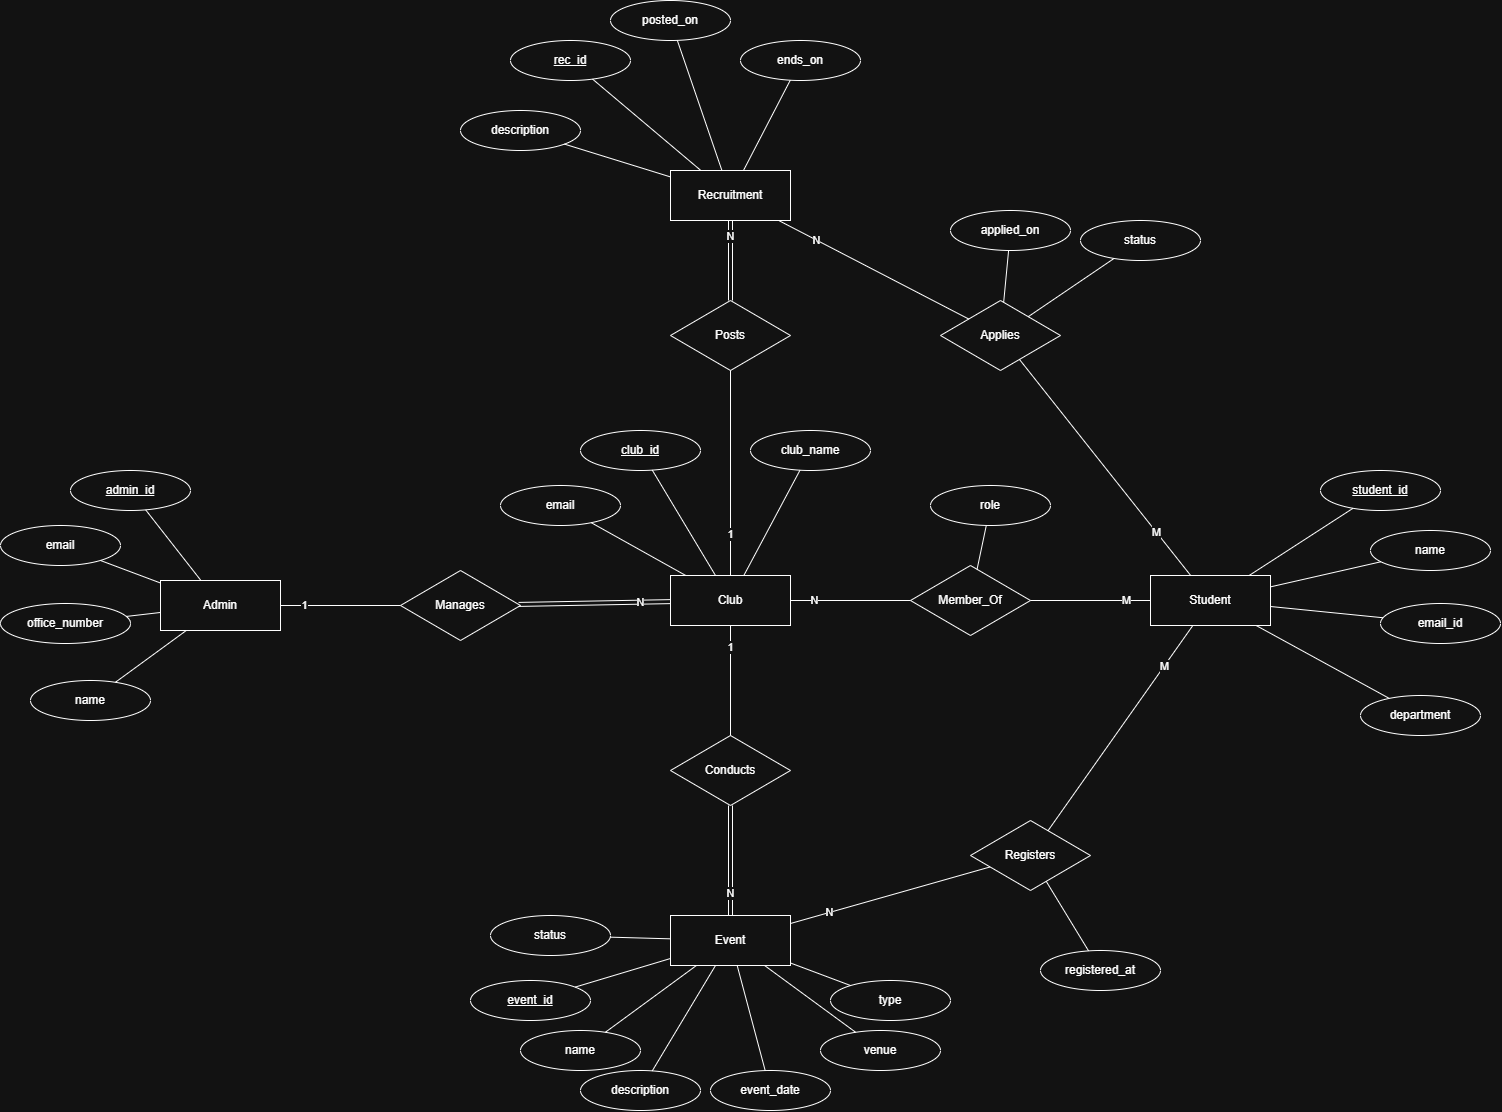

The diagram above was exported from draw.io. Its source (the exported page's mxGraphModel, read from the mxfile embedded in the PNG):
<mxGraphModel dx="1307" dy="2461" grid="1" gridSize="10" guides="1" tooltips="1" connect="1" arrows="1" fold="1" page="1" pageScale="1" pageWidth="1600" pageHeight="1200" math="0" shadow="0">
  <root>
    <mxCell id="0" />
    <mxCell id="1" parent="0" />
    <mxCell id="admin" parent="1" style="whiteSpace=wrap;html=1;" value="Admin" vertex="1">
      <mxGeometry height="50" width="120" x="170" y="430" as="geometry" />
    </mxCell>
    <mxCell id="club" parent="1" style="whiteSpace=wrap;html=1;" value="Club" vertex="1">
      <mxGeometry height="50" width="120" x="680" y="425" as="geometry" />
    </mxCell>
    <mxCell id="recruitment" parent="1" style="whiteSpace=wrap;html=1;" value="Recruitment" vertex="1">
      <mxGeometry height="50" width="120" x="680" y="20" as="geometry" />
    </mxCell>
    <mxCell id="event" parent="1" style="whiteSpace=wrap;html=1;" value="Event" vertex="1">
      <mxGeometry height="50" width="120" x="680" y="765" as="geometry" />
    </mxCell>
    <mxCell id="student" parent="1" style="whiteSpace=wrap;html=1;" value="Student" vertex="1">
      <mxGeometry height="50" width="120" x="1160" y="425" as="geometry" />
    </mxCell>
    <mxCell id="manages" parent="1" style="rhombus;whiteSpace=wrap;html=1;" value="Manages" vertex="1">
      <mxGeometry height="70" width="120" x="410" y="420" as="geometry" />
    </mxCell>
    <mxCell id="posts" parent="1" style="rhombus;whiteSpace=wrap;html=1;" value="Posts" vertex="1">
      <mxGeometry height="70" width="120" x="680" y="150" as="geometry" />
    </mxCell>
    <mxCell id="conducts" parent="1" style="rhombus;whiteSpace=wrap;html=1;" value="Conducts" vertex="1">
      <mxGeometry height="70" width="120" x="680" y="585" as="geometry" />
    </mxCell>
    <mxCell id="memberof" parent="1" style="rhombus;whiteSpace=wrap;html=1;" value="Member_Of" vertex="1">
      <mxGeometry height="70" width="120" x="920" y="415" as="geometry" />
    </mxCell>
    <mxCell id="applies" parent="1" style="rhombus;whiteSpace=wrap;html=1;" value="Applies" vertex="1">
      <mxGeometry height="70" width="120" x="950" y="150" as="geometry" />
    </mxCell>
    <mxCell id="registers" parent="1" style="rhombus;whiteSpace=wrap;html=1;" value="Registers" vertex="1">
      <mxGeometry height="70" width="120" x="980" y="670" as="geometry" />
    </mxCell>
    <mxCell id="a_admin_id" parent="1" style="ellipse;whiteSpace=wrap;html=1;fontStyle=4;" value="admin_id" vertex="1">
      <mxGeometry height="40" width="120" x="80" y="320" as="geometry" />
    </mxCell>
    <mxCell id="a_admin_name" parent="1" style="ellipse;whiteSpace=wrap;html=1;" value="name" vertex="1">
      <mxGeometry height="40" width="120" x="40" y="530" as="geometry" />
    </mxCell>
    <mxCell id="a_admin_email" parent="1" style="ellipse;whiteSpace=wrap;html=1;" value="email" vertex="1">
      <mxGeometry height="40" width="120" x="10" y="375" as="geometry" />
    </mxCell>
    <mxCell id="a_admin_office" parent="1" style="ellipse;whiteSpace=wrap;html=1;" value="office_number" vertex="1">
      <mxGeometry height="40" width="130" x="10" y="453" as="geometry" />
    </mxCell>
    <mxCell id="a_club_id" parent="1" style="ellipse;whiteSpace=wrap;html=1;fontStyle=4;" value="club_id" vertex="1">
      <mxGeometry height="40" width="120" x="590" y="280" as="geometry" />
    </mxCell>
    <mxCell id="a_club_name" parent="1" style="ellipse;whiteSpace=wrap;html=1;" value="club_name" vertex="1">
      <mxGeometry height="40" width="120" x="760" y="280" as="geometry" />
    </mxCell>
    <mxCell id="a_club_email" parent="1" style="ellipse;whiteSpace=wrap;html=1;" value="email" vertex="1">
      <mxGeometry height="40" width="120" x="510" y="335" as="geometry" />
    </mxCell>
    <mxCell id="a_rec_id" parent="1" style="ellipse;whiteSpace=wrap;html=1;fontStyle=4;" value="rec_id" vertex="1">
      <mxGeometry height="40" width="120" x="520" y="-110" as="geometry" />
    </mxCell>
    <mxCell id="a_rec_desc" parent="1" style="ellipse;whiteSpace=wrap;html=1;" value="description" vertex="1">
      <mxGeometry height="40" width="120" x="470" y="-40" as="geometry" />
    </mxCell>
    <mxCell id="a_rec_posted" parent="1" style="ellipse;whiteSpace=wrap;html=1;" value="posted_on" vertex="1">
      <mxGeometry height="40" width="120" x="620" y="-150" as="geometry" />
    </mxCell>
    <mxCell id="a_rec_ends" parent="1" style="ellipse;whiteSpace=wrap;html=1;" value="ends_on" vertex="1">
      <mxGeometry height="40" width="120" x="750" y="-110" as="geometry" />
    </mxCell>
    <mxCell id="a_app_on" parent="1" style="ellipse;whiteSpace=wrap;html=1;" value="applied_on" vertex="1">
      <mxGeometry height="40" width="120" x="960" y="60" as="geometry" />
    </mxCell>
    <mxCell id="a_app_status" parent="1" style="ellipse;whiteSpace=wrap;html=1;" value="status" vertex="1">
      <mxGeometry height="40" width="120" x="1090" y="70" as="geometry" />
    </mxCell>
    <mxCell id="a_stu_id" parent="1" style="ellipse;whiteSpace=wrap;html=1;fontStyle=4;" value="student_id" vertex="1">
      <mxGeometry height="40" width="120" x="1330" y="320" as="geometry" />
    </mxCell>
    <mxCell id="a_stu_name" parent="1" style="ellipse;whiteSpace=wrap;html=1;" value="name" vertex="1">
      <mxGeometry height="40" width="120" x="1380" y="380" as="geometry" />
    </mxCell>
    <mxCell id="a_stu_email" parent="1" style="ellipse;whiteSpace=wrap;html=1;" value="email_id" vertex="1">
      <mxGeometry height="40" width="120" x="1390" y="453" as="geometry" />
    </mxCell>
    <mxCell id="a_stu_dept" parent="1" style="ellipse;whiteSpace=wrap;html=1;" value="department" vertex="1">
      <mxGeometry height="40" width="120" x="1370" y="545" as="geometry" />
    </mxCell>
    <mxCell id="a_role" parent="1" style="ellipse;whiteSpace=wrap;html=1;" value="role" vertex="1">
      <mxGeometry height="40" width="120" x="940" y="335" as="geometry" />
    </mxCell>
    <mxCell id="a_ev_id" parent="1" style="ellipse;whiteSpace=wrap;html=1;fontStyle=4;" value="event_id" vertex="1">
      <mxGeometry height="40" width="120" x="480" y="830" as="geometry" />
    </mxCell>
    <mxCell id="a_ev_name" parent="1" style="ellipse;whiteSpace=wrap;html=1;" value="name" vertex="1">
      <mxGeometry height="40" width="120" x="530" y="880" as="geometry" />
    </mxCell>
    <mxCell id="a_ev_desc" parent="1" style="ellipse;whiteSpace=wrap;html=1;" value="description" vertex="1">
      <mxGeometry height="40" width="120" x="590" y="920" as="geometry" />
    </mxCell>
    <mxCell id="a_ev_date" parent="1" style="ellipse;whiteSpace=wrap;html=1;" value="event_date" vertex="1">
      <mxGeometry height="40" width="120" x="720" y="920" as="geometry" />
    </mxCell>
    <mxCell id="a_ev_venue" parent="1" style="ellipse;whiteSpace=wrap;html=1;" value="venue" vertex="1">
      <mxGeometry height="40" width="120" x="830" y="880" as="geometry" />
    </mxCell>
    <mxCell id="a_ev_type" parent="1" style="ellipse;whiteSpace=wrap;html=1;" value="type" vertex="1">
      <mxGeometry height="40" width="120" x="840" y="830" as="geometry" />
    </mxCell>
    <mxCell id="a_ev_status" parent="1" style="ellipse;whiteSpace=wrap;html=1;" value="status" vertex="1">
      <mxGeometry height="40" width="120" x="500" y="765" as="geometry" />
    </mxCell>
    <mxCell id="a_reg_at" parent="1" style="ellipse;whiteSpace=wrap;html=1;" value="registered_at" vertex="1">
      <mxGeometry height="40" width="120" x="1050" y="800" as="geometry" />
    </mxCell>
    <mxCell id="r1a" edge="1" parent="1" source="admin" style="endArrow=none;html=1;" target="manages" value="1">
      <mxGeometry relative="1" x="-0.6" as="geometry" />
    </mxCell>
    <mxCell id="r1b" edge="1" parent="1" source="club" style="shape=link;html=1;endArrow=none;" target="manages" value="N">
      <mxGeometry relative="1" x="-0.6" as="geometry" />
    </mxCell>
    <mxCell id="r2a" edge="1" parent="1" source="club" style="endArrow=none;html=1;" target="posts" value="1">
      <mxGeometry relative="1" x="-0.6" as="geometry" />
    </mxCell>
    <mxCell id="r2b" edge="1" parent="1" source="recruitment" style="shape=link;html=1;endArrow=none;" target="posts" value="N">
      <mxGeometry relative="1" x="-0.6" as="geometry" />
    </mxCell>
    <mxCell id="r3a" edge="1" parent="1" source="club" style="endArrow=none;html=1;" target="conducts" value="1">
      <mxGeometry relative="1" x="-0.6" as="geometry" />
    </mxCell>
    <mxCell id="r3b" edge="1" parent="1" source="event" style="shape=link;html=1;endArrow=none;" target="conducts" value="N">
      <mxGeometry relative="1" x="-0.6" as="geometry" />
    </mxCell>
    <mxCell id="r4a" edge="1" parent="1" source="club" style="endArrow=none;html=1;" target="memberof" value="N">
      <mxGeometry relative="1" x="-0.6" as="geometry" />
    </mxCell>
    <mxCell id="r4b" edge="1" parent="1" source="student" style="endArrow=none;html=1;" target="memberof" value="M">
      <mxGeometry relative="1" x="-0.6" as="geometry" />
    </mxCell>
    <mxCell id="r5a" edge="1" parent="1" source="recruitment" style="endArrow=none;html=1;" target="applies" value="N">
      <mxGeometry relative="1" x="-0.6" as="geometry" />
    </mxCell>
    <mxCell id="r5b" edge="1" parent="1" source="student" style="endArrow=none;html=1;" target="applies" value="M">
      <mxGeometry relative="1" x="-0.6" as="geometry" />
    </mxCell>
    <mxCell id="r6a" edge="1" parent="1" source="event" style="endArrow=none;html=1;" target="registers" value="N">
      <mxGeometry relative="1" x="-0.6" as="geometry" />
    </mxCell>
    <mxCell id="r6b" edge="1" parent="1" source="student" style="endArrow=none;html=1;" target="registers" value="M">
      <mxGeometry relative="1" x="-0.6" as="geometry" />
    </mxCell>
    <mxCell id="l1" edge="1" parent="1" source="admin" style="endArrow=none;html=1;" target="a_admin_id">
      <mxGeometry relative="1" as="geometry" />
    </mxCell>
    <mxCell id="l2" edge="1" parent="1" source="admin" style="endArrow=none;html=1;" target="a_admin_name">
      <mxGeometry relative="1" as="geometry" />
    </mxCell>
    <mxCell id="l3" edge="1" parent="1" source="admin" style="endArrow=none;html=1;" target="a_admin_email">
      <mxGeometry relative="1" as="geometry" />
    </mxCell>
    <mxCell id="l4" edge="1" parent="1" source="admin" style="endArrow=none;html=1;" target="a_admin_office">
      <mxGeometry relative="1" as="geometry" />
    </mxCell>
    <mxCell id="l5" edge="1" parent="1" source="club" style="endArrow=none;html=1;" target="a_club_id">
      <mxGeometry relative="1" as="geometry" />
    </mxCell>
    <mxCell id="l6" edge="1" parent="1" source="club" style="endArrow=none;html=1;" target="a_club_name">
      <mxGeometry relative="1" as="geometry" />
    </mxCell>
    <mxCell id="l7" edge="1" parent="1" source="club" style="endArrow=none;html=1;" target="a_club_email">
      <mxGeometry relative="1" as="geometry" />
    </mxCell>
    <mxCell id="l8" edge="1" parent="1" source="recruitment" style="endArrow=none;html=1;" target="a_rec_id">
      <mxGeometry relative="1" as="geometry" />
    </mxCell>
    <mxCell id="l9" edge="1" parent="1" source="recruitment" style="endArrow=none;html=1;" target="a_rec_desc">
      <mxGeometry relative="1" as="geometry" />
    </mxCell>
    <mxCell id="l10" edge="1" parent="1" source="recruitment" style="endArrow=none;html=1;" target="a_rec_posted">
      <mxGeometry relative="1" as="geometry" />
    </mxCell>
    <mxCell id="l11" edge="1" parent="1" source="recruitment" style="endArrow=none;html=1;" target="a_rec_ends">
      <mxGeometry relative="1" as="geometry" />
    </mxCell>
    <mxCell id="l12" edge="1" parent="1" source="applies" style="endArrow=none;html=1;" target="a_app_on">
      <mxGeometry relative="1" as="geometry" />
    </mxCell>
    <mxCell id="l13" edge="1" parent="1" source="applies" style="endArrow=none;html=1;" target="a_app_status">
      <mxGeometry relative="1" as="geometry" />
    </mxCell>
    <mxCell id="l14" edge="1" parent="1" source="student" style="endArrow=none;html=1;" target="a_stu_id">
      <mxGeometry relative="1" as="geometry" />
    </mxCell>
    <mxCell id="l15" edge="1" parent="1" source="student" style="endArrow=none;html=1;" target="a_stu_name">
      <mxGeometry relative="1" as="geometry" />
    </mxCell>
    <mxCell id="l16" edge="1" parent="1" source="student" style="endArrow=none;html=1;" target="a_stu_email">
      <mxGeometry relative="1" as="geometry" />
    </mxCell>
    <mxCell id="l17" edge="1" parent="1" source="student" style="endArrow=none;html=1;" target="a_stu_dept">
      <mxGeometry relative="1" as="geometry" />
    </mxCell>
    <mxCell id="l18" edge="1" parent="1" source="memberof" style="endArrow=none;html=1;" target="a_role">
      <mxGeometry relative="1" as="geometry" />
    </mxCell>
    <mxCell id="l19" edge="1" parent="1" source="event" style="endArrow=none;html=1;" target="a_ev_id">
      <mxGeometry relative="1" as="geometry" />
    </mxCell>
    <mxCell id="l20" edge="1" parent="1" source="event" style="endArrow=none;html=1;" target="a_ev_name">
      <mxGeometry relative="1" as="geometry" />
    </mxCell>
    <mxCell id="l21" edge="1" parent="1" source="event" style="endArrow=none;html=1;" target="a_ev_desc">
      <mxGeometry relative="1" as="geometry" />
    </mxCell>
    <mxCell id="l22" edge="1" parent="1" source="event" style="endArrow=none;html=1;" target="a_ev_date">
      <mxGeometry relative="1" as="geometry" />
    </mxCell>
    <mxCell id="l23" edge="1" parent="1" source="event" style="endArrow=none;html=1;" target="a_ev_venue">
      <mxGeometry relative="1" as="geometry" />
    </mxCell>
    <mxCell id="l24" edge="1" parent="1" source="event" style="endArrow=none;html=1;" target="a_ev_type">
      <mxGeometry relative="1" as="geometry" />
    </mxCell>
    <mxCell id="l25" edge="1" parent="1" source="registers" style="endArrow=none;html=1;" target="a_reg_at">
      <mxGeometry relative="1" as="geometry" />
    </mxCell>
    <mxCell id="l26" edge="1" parent="1" source="event" style="endArrow=none;html=1;" target="a_ev_status">
      <mxGeometry relative="1" as="geometry" />
    </mxCell>
  </root>
</mxGraphModel>